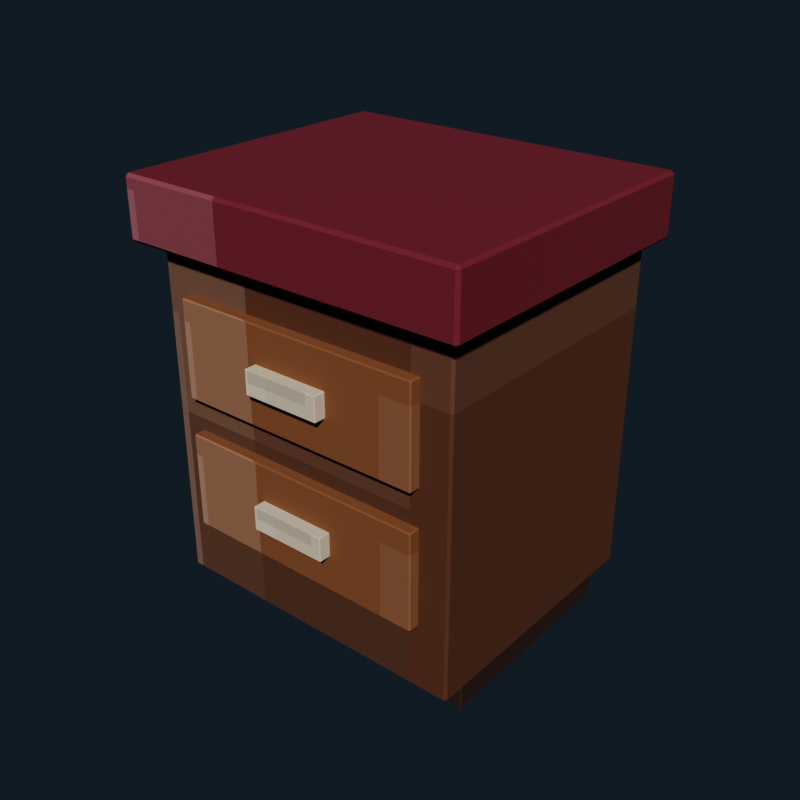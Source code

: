 # Source: bedroom_nightstand.blend  (saved by Blender 5.2.44; exported with 4.5.12 LTS)
import bpy
from mathutils import Matrix  # noqa: F401  (used for matrix-valued properties, if any)

bpy.ops.wm.read_factory_settings(use_empty=True)
scene = bpy.context.scene
scene.name = 'Scene'

# ---- collections
col_collection = bpy.data.collections.new('Collection'); scene.collection.children.link(col_collection)

# ---- images (referenced by path relative to the original .blend; pixels are not part of the script)
import os
ASSET_DIR = os.environ.get("B2B_ASSET_DIR", "")  # directory of the original .blend (textures are referenced by path, not embedded)
HERE = os.path.dirname(os.path.abspath(__file__))  # packed textures are extracted next to this script under _unpacked/

def load_image(name, relpath, width, height, colorspace="sRGB"):
    """Load a texture the original file referenced (path relative to the .blend, or extracted next to this script)."""
    p = next((c for c in (os.path.join(HERE, relpath), os.path.join(ASSET_DIR, relpath)) if relpath and os.path.exists(c)), "")
    if p:
        img = bpy.data.images.load(p, check_existing=True)
        img.name = name
    else:  # same state as the original file: an image datablock whose file is absent (Cycles renders it pink)
        img = bpy.data.images.new(name, width, height)
        img.source = "FILE"
        img.filepath = "//" + (relpath or name)
    img.colorspace_settings.name = colorspace
    return img
img_bedroom_nightstand_pixel_atlas = load_image('bedroom_nightstand_pixel_atlas', '_unpacked/bedroom_nightstand_pixel_atlas.4b0a8417.png', 144, 16, 'sRGB')

# ---- materials (node trees are filled in below, after node groups)
mat_bedroom_nightstand_pixel_paint = bpy.data.materials.new('Bedroom Nightstand pixel paint')

# ---- material node trees
mat_bedroom_nightstand_pixel_paint.use_nodes = True; mat_bedroom_nightstand_pixel_paint.node_tree.nodes.clear()
_N = mat_bedroom_nightstand_pixel_paint.node_tree.nodes; _L = mat_bedroom_nightstand_pixel_paint.node_tree.links
n0 = _N.new('ShaderNodeBsdfPrincipled'); n0.name = 'Principled BSDF'; n0.location = (-200, 100)
n0.inputs[2].default_value = 0.84
n0.inputs[10].default_value = 0.005
n1 = _N.new('ShaderNodeOutputMaterial'); n1.name = 'Material Output'; n1.location = (200, 100)
n2 = _N.new('ShaderNodeTexImage'); n2.name = 'Image Texture'; n2.location = (0, 0)
n2.image = img_bedroom_nightstand_pixel_atlas
n2.interpolation = 'Closest'
_L.new(n0.outputs[0], n1.inputs[0])
_L.new(n2.outputs[0], n0.inputs[0])
n1.is_active_output = True

# ---- world
world_world = bpy.data.worlds.new('World'); scene.world = world_world
world_world.use_nodes = True; world_world.node_tree.nodes.clear()
_N = world_world.node_tree.nodes; _L = world_world.node_tree.links
n0 = _N.new('ShaderNodeOutputWorld'); n0.name = 'World Output'; n0.location = (200, 100)
n1 = _N.new('ShaderNodeBackground'); n1.name = 'Background'; n1.location = (-200, 100)
n1.inputs[0].default_value = (0.04314, 0.06275, 0.09412, 1.0)
n1.inputs[1].default_value = 0.36
_L.new(n1.outputs[0], n0.inputs[0])
n0.is_active_output = True
world_world.color = (0.05088, 0.05088, 0.05088)
world_world.sun_shadow_jitter_overblur = 0.0

# ---- meshes
me_cube = bpy.data.meshes.new('Cube')
me_cube.from_pydata([(-0.256, -0.221, -0.29), (-0.256, -0.225, -0.286), (-0.26, -0.221, -0.286), (-0.256, -0.225, 0.286), (-0.256, -0.221, 0.29), (-0.26, -0.221, 0.286), (-0.256, 0.221, -0.29), (-0.26, 0.221, -0.286), (-0.256, 0.225, -0.286), (-0.256, 0.221, 0.29), (-0.256, 0.225, 0.286), (-0.26, 0.221, 0.286), (0.256, -0.221, -0.29), (0.26, -0.221, -0.286), (0.256, -0.225, -0.286), (0.256, -0.221, 0.29), (0.256, -0.225, 0.286), (0.26, -0.221, 0.286), (0.256, 0.221, -0.29), (0.256, 0.225, -0.286), (0.26, 0.221, -0.286), (0.256, 0.221, 0.29), (0.26, 0.221, 0.286), (0.256, 0.225, 0.286)], [], [(0, 1, 2), (3, 4, 5), (6, 7, 8), (9, 10, 11), (12, 13, 14), (15, 16, 17), (18, 19, 20), (21, 22, 23), (6, 0, 2, 7), (1, 3, 5, 2), (4, 9, 11, 5), (10, 8, 7, 11), (18, 6, 8, 19), (9, 21, 23, 10), (22, 20, 19, 23), (12, 18, 20, 13), (21, 15, 17, 22), (16, 14, 13, 17), (0, 12, 14, 1), (15, 4, 3, 16), (6, 18, 12, 0), (2, 5, 11, 7), (14, 16, 3, 1), (21, 9, 4, 15), (8, 10, 23, 19), (20, 22, 17, 13)])
_uv = me_cube.uv_layers.new(name='UVMap')
_uv.uv.foreach_set('vector', [0.2409, 0.7205, 0.2409, 0.7225, 0.2407, 0.7205, 0.29, 0.9433, 0.2901, 0.9433, 0.29, 0.945, 0.2409, 0.502, 0.2407, 0.502, 0.2409, 0.5, 0.2901, 0.278, 0.29, 0.2792, 0.29, 0.276, 0.2652, 0.7205, 0.2655, 0.7205, 0.2654, 0.7234, 0.2902, 0.7224, 0.29, 0.7242, 0.29, 0.721, 0.2652, 0.502, 0.2654, 0.4991, 0.2655, 0.502, 0.2902, 0.5011, 0.29, 0.502, 0.29, 0.4987, 0.2409, 0.502, 0.2409, 0.7205, 0.2407, 0.7205, 0.2407, 0.502, 0.2656, 0.055, 0.29, 0.055, 0.29, 0.05698, 0.2656, 0.05698, 0.2901, 0.05698, 0.2901, 0.278, 0.29, 0.276, 0.29, 0.05698, 0.29, 0.2792, 0.2656, 0.2792, 0.2656, 0.2755, 0.29, 0.276, 0.2652, 0.502, 0.2409, 0.502, 0.2409, 0.5, 0.2654, 0.4991, 0.2901, 0.278, 0.2902, 0.5011, 0.29, 0.4987, 0.29, 0.2792, 0.29, 0.502, 0.2655, 0.502, 0.2654, 0.4991, 0.29, 0.4987, 0.2652, 0.7205, 0.2652, 0.502, 0.2655, 0.502, 0.2655, 0.7205, 0.2902, 0.5011, 0.2902, 0.7224, 0.29, 0.721, 0.29, 0.502, 0.29, 0.7242, 0.2654, 0.7234, 0.2655, 0.7205, 0.29, 0.721, 0.2409, 0.7205, 0.2652, 0.7205, 0.2654, 0.7234, 0.2409, 0.7225, 0.2902, 0.7224, 0.2901, 0.9433, 0.29, 0.9433, 0.29, 0.7242, 0.2409, 0.502, 0.2652, 0.502, 0.2652, 0.7205, 0.2409, 0.7205, 0.2656, 0.05698, 0.29, 0.05698, 0.29, 0.276, 0.2656, 0.2755, 0.2654, 0.7234, 0.29, 0.7242, 0.29, 0.9433, 0.2656, 0.9433, 0.2902, 0.5011, 0.3147, 0.502, 0.3147, 0.7205, 0.2902, 0.7224, 0.2656, 0.2792, 0.29, 0.2792, 0.29, 0.4987, 0.2654, 0.4991, 0.2655, 0.502, 0.29, 0.502, 0.29, 0.721, 0.2655, 0.7205])
me_cube.materials.append(mat_bedroom_nightstand_pixel_paint)
me_cube.update()
me_cube_001 = bpy.data.meshes.new('Cube.001')
me_cube_001.from_pydata([(-0.285, -0.245, -0.05), (-0.285, -0.25, -0.045), (-0.29, -0.245, -0.045), (-0.285, -0.25, 0.045), (-0.285, -0.245, 0.05), (-0.29, -0.245, 0.045), (-0.285, 0.245, -0.05), (-0.29, 0.245, -0.045), (-0.285, 0.25, -0.045), (-0.285, 0.245, 0.05), (-0.285, 0.25, 0.045), (-0.29, 0.245, 0.045), (0.285, -0.245, -0.05), (0.29, -0.245, -0.045), (0.285, -0.25, -0.045), (0.285, -0.245, 0.05), (0.285, -0.25, 0.045), (0.29, -0.245, 0.045), (0.285, 0.245, -0.05), (0.285, 0.25, -0.045), (0.29, 0.245, -0.045), (0.285, 0.245, 0.05), (0.29, 0.245, 0.045), (0.285, 0.25, 0.045)], [], [(0, 1, 2), (3, 4, 5), (6, 7, 8), (9, 10, 11), (12, 13, 14), (15, 16, 17), (18, 19, 20), (21, 22, 23), (6, 0, 2, 7), (1, 3, 5, 2), (4, 9, 11, 5), (10, 8, 7, 11), (18, 6, 8, 19), (9, 21, 23, 10), (22, 20, 19, 23), (12, 18, 20, 13), (21, 15, 17, 22), (16, 14, 13, 17), (0, 12, 14, 1), (15, 4, 3, 16), (6, 18, 12, 0), (2, 5, 11, 7), (14, 16, 3, 1), (21, 9, 4, 15), (8, 10, 23, 19), (20, 22, 17, 13)])
_uv = me_cube_001.uv_layers.new(name='UVMap')
_uv.uv.foreach_set('vector', [0.4631, 0.7203, 0.4631, 0.7225, 0.4629, 0.7203, 0.5111, 0.9431, 0.5124, 0.9431, 0.5111, 0.945, 0.4631, 0.5022, 0.4629, 0.5022, 0.4631, 0.5, 0.5124, 0.278, 0.5111, 0.2794, 0.5111, 0.2758, 0.4874, 0.7203, 0.4886, 0.7203, 0.4882, 0.7235, 0.5125, 0.7223, 0.5111, 0.7244, 0.5111, 0.7208, 0.4874, 0.5022, 0.4882, 0.499, 0.4886, 0.5022, 0.5125, 0.5012, 0.5111, 0.5022, 0.5111, 0.4986, 0.4631, 0.5022, 0.4631, 0.7203, 0.4629, 0.7203, 0.4629, 0.5022, 0.4889, 0.055, 0.5111, 0.055, 0.5111, 0.05722, 0.4889, 0.05722, 0.5124, 0.05722, 0.5124, 0.278, 0.5111, 0.2758, 0.5111, 0.05722, 0.5111, 0.2794, 0.4889, 0.2794, 0.4889, 0.2753, 0.5111, 0.2758, 0.4874, 0.5022, 0.4631, 0.5022, 0.4631, 0.5, 0.4882, 0.499, 0.5124, 0.278, 0.5125, 0.5012, 0.5111, 0.4986, 0.5111, 0.2794, 0.5111, 0.5022, 0.4886, 0.5022, 0.4882, 0.499, 0.5111, 0.4986, 0.4874, 0.7203, 0.4874, 0.5022, 0.4886, 0.5022, 0.4886, 0.7203, 0.5125, 0.5012, 0.5125, 0.7223, 0.5111, 0.7208, 0.5111, 0.5022, 0.5111, 0.7244, 0.4882, 0.7235, 0.4886, 0.7203, 0.5111, 0.7208, 0.4631, 0.7203, 0.4874, 0.7203, 0.4882, 0.7235, 0.4631, 0.7225, 0.5125, 0.7223, 0.5124, 0.9431, 0.5111, 0.9431, 0.5111, 0.7244, 0.4631, 0.5022, 0.4874, 0.5022, 0.4874, 0.7203, 0.4631, 0.7203, 0.4889, 0.05722, 0.5111, 0.05722, 0.5111, 0.2758, 0.4889, 0.2753, 0.4882, 0.7235, 0.5111, 0.7244, 0.5111, 0.9431, 0.4889, 0.9431, 0.5125, 0.5012, 0.5369, 0.5022, 0.5369, 0.7203, 0.5125, 0.7223, 0.4889, 0.2794, 0.5111, 0.2794, 0.5111, 0.4986, 0.4882, 0.499, 0.4886, 0.5022, 0.5111, 0.5022, 0.5111, 0.7208, 0.4886, 0.7203])
me_cube_001.materials.append(mat_bedroom_nightstand_pixel_paint)
me_cube_001.update()
me_cube_002 = bpy.data.meshes.new('Cube.002')
me_cube_002.from_pydata([(-0.208, -0.0105, -0.08), (-0.208, -0.0125, -0.078), (-0.21, -0.0105, -0.078), (-0.208, -0.0125, 0.078), (-0.208, -0.0105, 0.08), (-0.21, -0.0105, 0.078), (-0.208, 0.0105, -0.08), (-0.21, 0.0105, -0.078), (-0.208, 0.0125, -0.078), (-0.208, 0.0105, 0.08), (-0.208, 0.0125, 0.078), (-0.21, 0.0105, 0.078), (0.208, -0.0105, -0.08), (0.21, -0.0105, -0.078), (0.208, -0.0125, -0.078), (0.208, -0.0105, 0.08), (0.208, -0.0125, 0.078), (0.21, -0.0105, 0.078), (0.208, 0.0105, -0.08), (0.208, 0.0125, -0.078), (0.21, 0.0105, -0.078), (0.208, 0.0105, 0.08), (0.21, 0.0105, 0.078), (0.208, 0.0125, 0.078)], [], [(0, 1, 2), (3, 4, 5), (6, 7, 8), (9, 10, 11), (12, 13, 14), (15, 16, 17), (18, 19, 20), (21, 22, 23), (6, 0, 2, 7), (1, 3, 5, 2), (4, 9, 11, 5), (10, 8, 7, 11), (18, 6, 8, 19), (9, 21, 23, 10), (22, 20, 19, 23), (12, 18, 20, 13), (21, 15, 17, 22), (16, 14, 13, 17), (0, 12, 14, 1), (15, 4, 3, 16), (6, 18, 12, 0), (2, 5, 11, 7), (14, 16, 3, 1), (21, 9, 4, 15), (8, 10, 23, 19), (20, 22, 17, 13)])
_uv = me_cube_002.uv_layers.new(name='UVMap')
_uv.uv.foreach_set('vector', [0.3519, 0.7047, 0.3519, 0.7225, 0.3518, 0.7047, 0.4009, 0.9439, 0.4013, 0.9439, 0.4009, 0.945, 0.3519, 0.5178, 0.3518, 0.5178, 0.3519, 0.5, 0.4013, 0.2723, 0.4009, 0.2786, 0.4009, 0.2641, 0.3764, 0.7047, 0.3768, 0.7047, 0.3766, 0.723, 0.4013, 0.7141, 0.4009, 0.7236, 0.4009, 0.7092, 0.3764, 0.5178, 0.3766, 0.4995, 0.3768, 0.5178, 0.4013, 0.5131, 0.4009, 0.5178, 0.4009, 0.4992, 0.3519, 0.5178, 0.3519, 0.7047, 0.3518, 0.7047, 0.3518, 0.5178, 0.3768, 0.055, 0.4009, 0.055, 0.4009, 0.0728, 0.3768, 0.0728, 0.4013, 0.0728, 0.4013, 0.2723, 0.4009, 0.2641, 0.4009, 0.0728, 0.4009, 0.2786, 0.3768, 0.2786, 0.3768, 0.2597, 0.4009, 0.2641, 0.3764, 0.5178, 0.3519, 0.5178, 0.3519, 0.5, 0.3766, 0.4995, 0.4013, 0.2723, 0.4013, 0.5131, 0.4009, 0.4992, 0.4009, 0.2786, 0.4009, 0.5178, 0.3768, 0.5178, 0.3766, 0.4995, 0.4009, 0.4992, 0.3764, 0.7047, 0.3764, 0.5178, 0.3768, 0.5178, 0.3768, 0.7047, 0.4013, 0.5131, 0.4013, 0.7141, 0.4009, 0.7092, 0.4009, 0.5178, 0.4009, 0.7236, 0.3766, 0.723, 0.3768, 0.7047, 0.4009, 0.7092, 0.3519, 0.7047, 0.3764, 0.7047, 0.3766, 0.723, 0.3519, 0.7225, 0.4013, 0.7141, 0.4013, 0.9439, 0.4009, 0.9439, 0.4009, 0.7236, 0.3519, 0.5178, 0.3764, 0.5178, 0.3764, 0.7047, 0.3519, 0.7047, 0.3768, 0.0728, 0.4009, 0.0728, 0.4009, 0.2641, 0.3768, 0.2597, 0.3766, 0.723, 0.4009, 0.7236, 0.4009, 0.9439, 0.3768, 0.9439, 0.4013, 0.5131, 0.4259, 0.5178, 0.4259, 0.7047, 0.4013, 0.7141, 0.3768, 0.2786, 0.4009, 0.2786, 0.4009, 0.4992, 0.3766, 0.4995, 0.3768, 0.5178, 0.4009, 0.5178, 0.4009, 0.7092, 0.3768, 0.7047])
me_cube_002.materials.append(mat_bedroom_nightstand_pixel_paint)
me_cube_002.update()
me_cube_003 = bpy.data.meshes.new('Cube.003')
me_cube_003.from_pydata([(-0.064, -0.011, -0.02), (-0.064, -0.012, -0.019), (-0.065, -0.011, -0.019), (-0.064, -0.012, 0.019), (-0.064, -0.011, 0.02), (-0.065, -0.011, 0.019), (-0.064, 0.011, -0.02), (-0.065, 0.011, -0.019), (-0.064, 0.012, -0.019), (-0.064, 0.011, 0.02), (-0.064, 0.012, 0.019), (-0.065, 0.011, 0.019), (0.064, -0.011, -0.02), (0.065, -0.011, -0.019), (0.064, -0.012, -0.019), (0.064, -0.011, 0.02), (0.064, -0.012, 0.019), (0.065, -0.011, 0.019), (0.064, 0.011, -0.02), (0.064, 0.012, -0.019), (0.065, 0.011, -0.019), (0.064, 0.011, 0.02), (0.065, 0.011, 0.019), (0.064, 0.012, 0.019)], [], [(0, 1, 2), (3, 4, 5), (6, 7, 8), (9, 10, 11), (12, 13, 14), (15, 16, 17), (18, 19, 20), (21, 22, 23), (6, 0, 2, 7), (1, 3, 5, 2), (4, 9, 11, 5), (10, 8, 7, 11), (18, 6, 8, 19), (9, 21, 23, 10), (22, 20, 19, 23), (12, 18, 20, 13), (21, 15, 17, 22), (16, 14, 13, 17), (0, 12, 14, 1), (15, 4, 3, 16), (6, 18, 12, 0), (2, 5, 11, 7), (14, 16, 3, 1), (21, 9, 4, 15), (8, 10, 23, 19), (20, 22, 17, 13)])
_uv = me_cube_003.uv_layers.new(name='UVMap')
_uv.uv.foreach_set('vector', [0.6853, 0.7132, 0.6853, 0.7225, 0.6851, 0.7132, 0.734, 0.9433, 0.7346, 0.9433, 0.734, 0.945, 0.6853, 0.5093, 0.6851, 0.5093, 0.6853, 0.5, 0.7346, 0.2756, 0.734, 0.2792, 0.734, 0.2705, 0.7097, 0.7132, 0.7103, 0.7132, 0.7101, 0.7234, 0.7347, 0.7187, 0.734, 0.7242, 0.734, 0.7155, 0.7097, 0.5093, 0.7101, 0.4991, 0.7103, 0.5093, 0.7347, 0.5065, 0.734, 0.5093, 0.734, 0.4987, 0.6853, 0.5093, 0.6853, 0.7132, 0.6851, 0.7132, 0.6851, 0.5093, 0.7105, 0.055, 0.734, 0.055, 0.734, 0.06427, 0.7105, 0.06427, 0.7346, 0.06427, 0.7346, 0.2756, 0.734, 0.2705, 0.734, 0.06427, 0.734, 0.2792, 0.7105, 0.2792, 0.7105, 0.2682, 0.734, 0.2705, 0.7097, 0.5093, 0.6853, 0.5093, 0.6853, 0.5, 0.7101, 0.4991, 0.7346, 0.2756, 0.7347, 0.5065, 0.734, 0.4987, 0.734, 0.2792, 0.734, 0.5093, 0.7103, 0.5093, 0.7101, 0.4991, 0.734, 0.4987, 0.7097, 0.7132, 0.7097, 0.5093, 0.7103, 0.5093, 0.7103, 0.7132, 0.7347, 0.5065, 0.7347, 0.7187, 0.734, 0.7155, 0.734, 0.5093, 0.734, 0.7242, 0.7101, 0.7234, 0.7103, 0.7132, 0.734, 0.7155, 0.6853, 0.7132, 0.7097, 0.7132, 0.7101, 0.7234, 0.6853, 0.7225, 0.7347, 0.7187, 0.7346, 0.9433, 0.734, 0.9433, 0.734, 0.7242, 0.6853, 0.5093, 0.7097, 0.5093, 0.7097, 0.7132, 0.6853, 0.7132, 0.7105, 0.06427, 0.734, 0.06427, 0.734, 0.2705, 0.7105, 0.2682, 0.7101, 0.7234, 0.734, 0.7242, 0.734, 0.9433, 0.7105, 0.9433, 0.7347, 0.5065, 0.7591, 0.5093, 0.7591, 0.7132, 0.7347, 0.7187, 0.7105, 0.2792, 0.734, 0.2792, 0.734, 0.4987, 0.7101, 0.4991, 0.7103, 0.5093, 0.734, 0.5093, 0.734, 0.7155, 0.7103, 0.7132])
me_cube_003.materials.append(mat_bedroom_nightstand_pixel_paint)
me_cube_003.update()
me_cube_004 = bpy.data.meshes.new('Cube.004')
me_cube_004.from_pydata([(-0.208, -0.0105, -0.08), (-0.208, -0.0125, -0.078), (-0.21, -0.0105, -0.078), (-0.208, -0.0125, 0.078), (-0.208, -0.0105, 0.08), (-0.21, -0.0105, 0.078), (-0.208, 0.0105, -0.08), (-0.21, 0.0105, -0.078), (-0.208, 0.0125, -0.078), (-0.208, 0.0105, 0.08), (-0.208, 0.0125, 0.078), (-0.21, 0.0105, 0.078), (0.208, -0.0105, -0.08), (0.21, -0.0105, -0.078), (0.208, -0.0125, -0.078), (0.208, -0.0105, 0.08), (0.208, -0.0125, 0.078), (0.21, -0.0105, 0.078), (0.208, 0.0105, -0.08), (0.208, 0.0125, -0.078), (0.21, 0.0105, -0.078), (0.208, 0.0105, 0.08), (0.21, 0.0105, 0.078), (0.208, 0.0125, 0.078)], [], [(0, 1, 2), (3, 4, 5), (6, 7, 8), (9, 10, 11), (12, 13, 14), (15, 16, 17), (18, 19, 20), (21, 22, 23), (6, 0, 2, 7), (1, 3, 5, 2), (4, 9, 11, 5), (10, 8, 7, 11), (18, 6, 8, 19), (9, 21, 23, 10), (22, 20, 19, 23), (12, 18, 20, 13), (21, 15, 17, 22), (16, 14, 13, 17), (0, 12, 14, 1), (15, 4, 3, 16), (6, 18, 12, 0), (2, 5, 11, 7), (14, 16, 3, 1), (21, 9, 4, 15), (8, 10, 23, 19), (20, 22, 17, 13)])
_uv = me_cube_004.uv_layers.new(name='UVMap')
_uv.uv.foreach_set('vector', [0.3519, 0.7047, 0.3519, 0.7225, 0.3518, 0.7047, 0.4009, 0.9439, 0.4013, 0.9439, 0.4009, 0.945, 0.3519, 0.5178, 0.3518, 0.5178, 0.3519, 0.5, 0.4013, 0.2723, 0.4009, 0.2786, 0.4009, 0.2641, 0.3764, 0.7047, 0.3768, 0.7047, 0.3766, 0.723, 0.4013, 0.7141, 0.4009, 0.7236, 0.4009, 0.7092, 0.3764, 0.5178, 0.3766, 0.4995, 0.3768, 0.5178, 0.4013, 0.5131, 0.4009, 0.5178, 0.4009, 0.4992, 0.3519, 0.5178, 0.3519, 0.7047, 0.3518, 0.7047, 0.3518, 0.5178, 0.3768, 0.055, 0.4009, 0.055, 0.4009, 0.0728, 0.3768, 0.0728, 0.4013, 0.0728, 0.4013, 0.2723, 0.4009, 0.2641, 0.4009, 0.0728, 0.4009, 0.2786, 0.3768, 0.2786, 0.3768, 0.2597, 0.4009, 0.2641, 0.3764, 0.5178, 0.3519, 0.5178, 0.3519, 0.5, 0.3766, 0.4995, 0.4013, 0.2723, 0.4013, 0.5131, 0.4009, 0.4992, 0.4009, 0.2786, 0.4009, 0.5178, 0.3768, 0.5178, 0.3766, 0.4995, 0.4009, 0.4992, 0.3764, 0.7047, 0.3764, 0.5178, 0.3768, 0.5178, 0.3768, 0.7047, 0.4013, 0.5131, 0.4013, 0.7141, 0.4009, 0.7092, 0.4009, 0.5178, 0.4009, 0.7236, 0.3766, 0.723, 0.3768, 0.7047, 0.4009, 0.7092, 0.3519, 0.7047, 0.3764, 0.7047, 0.3766, 0.723, 0.3519, 0.7225, 0.4013, 0.7141, 0.4013, 0.9439, 0.4009, 0.9439, 0.4009, 0.7236, 0.3519, 0.5178, 0.3764, 0.5178, 0.3764, 0.7047, 0.3519, 0.7047, 0.3768, 0.0728, 0.4009, 0.0728, 0.4009, 0.2641, 0.3768, 0.2597, 0.3766, 0.723, 0.4009, 0.7236, 0.4009, 0.9439, 0.3768, 0.9439, 0.4013, 0.5131, 0.4259, 0.5178, 0.4259, 0.7047, 0.4013, 0.7141, 0.3768, 0.2786, 0.4009, 0.2786, 0.4009, 0.4992, 0.3766, 0.4995, 0.3768, 0.5178, 0.4009, 0.5178, 0.4009, 0.7092, 0.3768, 0.7047])
me_cube_004.materials.append(mat_bedroom_nightstand_pixel_paint)
me_cube_004.update()
me_cube_005 = bpy.data.meshes.new('Cube.005')
me_cube_005.from_pydata([(-0.064, -0.011, -0.02), (-0.064, -0.012, -0.019), (-0.065, -0.011, -0.019), (-0.064, -0.012, 0.019), (-0.064, -0.011, 0.02), (-0.065, -0.011, 0.019), (-0.064, 0.011, -0.02), (-0.065, 0.011, -0.019), (-0.064, 0.012, -0.019), (-0.064, 0.011, 0.02), (-0.064, 0.012, 0.019), (-0.065, 0.011, 0.019), (0.064, -0.011, -0.02), (0.065, -0.011, -0.019), (0.064, -0.012, -0.019), (0.064, -0.011, 0.02), (0.064, -0.012, 0.019), (0.065, -0.011, 0.019), (0.064, 0.011, -0.02), (0.064, 0.012, -0.019), (0.065, 0.011, -0.019), (0.064, 0.011, 0.02), (0.065, 0.011, 0.019), (0.064, 0.012, 0.019)], [], [(0, 1, 2), (3, 4, 5), (6, 7, 8), (9, 10, 11), (12, 13, 14), (15, 16, 17), (18, 19, 20), (21, 22, 23), (6, 0, 2, 7), (1, 3, 5, 2), (4, 9, 11, 5), (10, 8, 7, 11), (18, 6, 8, 19), (9, 21, 23, 10), (22, 20, 19, 23), (12, 18, 20, 13), (21, 15, 17, 22), (16, 14, 13, 17), (0, 12, 14, 1), (15, 4, 3, 16), (6, 18, 12, 0), (2, 5, 11, 7), (14, 16, 3, 1), (21, 9, 4, 15), (8, 10, 23, 19), (20, 22, 17, 13)])
_uv = me_cube_005.uv_layers.new(name='UVMap')
_uv.uv.foreach_set('vector', [0.6853, 0.7132, 0.6853, 0.7225, 0.6851, 0.7132, 0.734, 0.9433, 0.7346, 0.9433, 0.734, 0.945, 0.6853, 0.5093, 0.6851, 0.5093, 0.6853, 0.5, 0.7346, 0.2756, 0.734, 0.2792, 0.734, 0.2705, 0.7097, 0.7132, 0.7103, 0.7132, 0.7101, 0.7234, 0.7347, 0.7187, 0.734, 0.7242, 0.734, 0.7155, 0.7097, 0.5093, 0.7101, 0.4991, 0.7103, 0.5093, 0.7347, 0.5065, 0.734, 0.5093, 0.734, 0.4987, 0.6853, 0.5093, 0.6853, 0.7132, 0.6851, 0.7132, 0.6851, 0.5093, 0.7105, 0.055, 0.734, 0.055, 0.734, 0.06427, 0.7105, 0.06427, 0.7346, 0.06427, 0.7346, 0.2756, 0.734, 0.2705, 0.734, 0.06427, 0.734, 0.2792, 0.7105, 0.2792, 0.7105, 0.2682, 0.734, 0.2705, 0.7097, 0.5093, 0.6853, 0.5093, 0.6853, 0.5, 0.7101, 0.4991, 0.7346, 0.2756, 0.7347, 0.5065, 0.734, 0.4987, 0.734, 0.2792, 0.734, 0.5093, 0.7103, 0.5093, 0.7101, 0.4991, 0.734, 0.4987, 0.7097, 0.7132, 0.7097, 0.5093, 0.7103, 0.5093, 0.7103, 0.7132, 0.7347, 0.5065, 0.7347, 0.7187, 0.734, 0.7155, 0.734, 0.5093, 0.734, 0.7242, 0.7101, 0.7234, 0.7103, 0.7132, 0.734, 0.7155, 0.6853, 0.7132, 0.7097, 0.7132, 0.7101, 0.7234, 0.6853, 0.7225, 0.7347, 0.7187, 0.7346, 0.9433, 0.734, 0.9433, 0.734, 0.7242, 0.6853, 0.5093, 0.7097, 0.5093, 0.7097, 0.7132, 0.6853, 0.7132, 0.7105, 0.06427, 0.734, 0.06427, 0.734, 0.2705, 0.7105, 0.2682, 0.7101, 0.7234, 0.734, 0.7242, 0.734, 0.9433, 0.7105, 0.9433, 0.7347, 0.5065, 0.7591, 0.5093, 0.7591, 0.7132, 0.7347, 0.7187, 0.7105, 0.2792, 0.734, 0.2792, 0.734, 0.4987, 0.7101, 0.4991, 0.7103, 0.5093, 0.734, 0.5093, 0.734, 0.7155, 0.7103, 0.7132])
me_cube_005.materials.append(mat_bedroom_nightstand_pixel_paint)
me_cube_005.update()
me_cube_006 = bpy.data.meshes.new('Cube.006')
me_cube_006.from_pydata([(-0.038, -0.173, -0.055), (-0.038, -0.175, -0.053), (-0.04, -0.173, -0.053), (-0.038, -0.175, 0.053), (-0.038, -0.173, 0.055), (-0.04, -0.173, 0.053), (-0.038, 0.173, -0.055), (-0.04, 0.173, -0.053), (-0.038, 0.175, -0.053), (-0.038, 0.173, 0.055), (-0.038, 0.175, 0.053), (-0.04, 0.173, 0.053), (0.038, -0.173, -0.055), (0.04, -0.173, -0.053), (0.038, -0.175, -0.053), (0.038, -0.173, 0.055), (0.038, -0.175, 0.053), (0.04, -0.173, 0.053), (0.038, 0.173, -0.055), (0.038, 0.175, -0.053), (0.04, 0.173, -0.053), (0.038, 0.173, 0.055), (0.04, 0.173, 0.053), (0.038, 0.175, 0.053)], [], [(0, 1, 2), (3, 4, 5), (6, 7, 8), (9, 10, 11), (12, 13, 14), (15, 16, 17), (18, 19, 20), (21, 22, 23), (6, 0, 2, 7), (1, 3, 5, 2), (4, 9, 11, 5), (10, 8, 7, 11), (18, 6, 8, 19), (9, 21, 23, 10), (22, 20, 19, 23), (12, 18, 20, 13), (21, 15, 17, 22), (16, 14, 13, 17), (0, 12, 14, 1), (15, 4, 3, 16), (6, 18, 12, 0), (2, 5, 11, 7), (14, 16, 3, 1), (21, 9, 4, 15), (8, 10, 23, 19), (20, 22, 17, 13)])
_uv = me_cube_006.uv_layers.new(name='UVMap')
_uv.uv.foreach_set('vector', [0.1302, 0.7212, 0.1302, 0.7225, 0.1296, 0.7212, 0.1786, 0.9394, 0.179, 0.9394, 0.1786, 0.945, 0.1302, 0.5013, 0.1296, 0.5013, 0.1302, 0.5, 0.179, 0.2808, 0.1786, 0.2831, 0.1786, 0.2765, 0.1537, 0.7212, 0.1546, 0.7212, 0.1542, 0.7253, 0.1793, 0.7246, 0.1786, 0.7281, 0.1786, 0.7215, 0.1537, 0.5013, 0.1542, 0.4972, 0.1546, 0.5013, 0.1793, 0.4996, 0.1786, 0.5013, 0.1786, 0.4958, 0.1302, 0.5013, 0.1302, 0.7212, 0.1296, 0.7212, 0.1296, 0.5013, 0.1548, 0.055, 0.1786, 0.055, 0.1786, 0.05627, 0.1548, 0.05627, 0.179, 0.05627, 0.179, 0.2808, 0.1786, 0.2765, 0.1786, 0.05627, 0.1786, 0.2831, 0.1548, 0.2831, 0.1548, 0.2762, 0.1786, 0.2765, 0.1537, 0.5013, 0.1302, 0.5013, 0.1302, 0.5, 0.1542, 0.4972, 0.179, 0.2808, 0.1793, 0.4996, 0.1786, 0.4958, 0.1786, 0.2831, 0.1786, 0.5013, 0.1546, 0.5013, 0.1542, 0.4972, 0.1786, 0.4958, 0.1537, 0.7212, 0.1537, 0.5013, 0.1546, 0.5013, 0.1546, 0.7212, 0.1793, 0.4996, 0.1793, 0.7246, 0.1786, 0.7215, 0.1786, 0.5013, 0.1786, 0.7281, 0.1542, 0.7253, 0.1546, 0.7212, 0.1786, 0.7215, 0.1302, 0.7212, 0.1537, 0.7212, 0.1542, 0.7253, 0.1302, 0.7225, 0.1793, 0.7246, 0.179, 0.9394, 0.1786, 0.9394, 0.1786, 0.7281, 0.1302, 0.5013, 0.1537, 0.5013, 0.1537, 0.7212, 0.1302, 0.7212, 0.1548, 0.05627, 0.1786, 0.05627, 0.1786, 0.2765, 0.1548, 0.2762, 0.1542, 0.7253, 0.1786, 0.7281, 0.1786, 0.9394, 0.1548, 0.9394, 0.1793, 0.4996, 0.2031, 0.5013, 0.2031, 0.7212, 0.1793, 0.7246, 0.1548, 0.2831, 0.1786, 0.2831, 0.1786, 0.4958, 0.1542, 0.4972, 0.1546, 0.5013, 0.1786, 0.5013, 0.1786, 0.7215, 0.1546, 0.7212])
me_cube_006.materials.append(mat_bedroom_nightstand_pixel_paint)
me_cube_006.update()
me_cube_007 = bpy.data.meshes.new('Cube.007')
me_cube_007.from_pydata([(-0.038, -0.173, -0.055), (-0.038, -0.175, -0.053), (-0.04, -0.173, -0.053), (-0.038, -0.175, 0.053), (-0.038, -0.173, 0.055), (-0.04, -0.173, 0.053), (-0.038, 0.173, -0.055), (-0.04, 0.173, -0.053), (-0.038, 0.175, -0.053), (-0.038, 0.173, 0.055), (-0.038, 0.175, 0.053), (-0.04, 0.173, 0.053), (0.038, -0.173, -0.055), (0.04, -0.173, -0.053), (0.038, -0.175, -0.053), (0.038, -0.173, 0.055), (0.038, -0.175, 0.053), (0.04, -0.173, 0.053), (0.038, 0.173, -0.055), (0.038, 0.175, -0.053), (0.04, 0.173, -0.053), (0.038, 0.173, 0.055), (0.04, 0.173, 0.053), (0.038, 0.175, 0.053)], [], [(0, 1, 2), (3, 4, 5), (6, 7, 8), (9, 10, 11), (12, 13, 14), (15, 16, 17), (18, 19, 20), (21, 22, 23), (6, 0, 2, 7), (1, 3, 5, 2), (4, 9, 11, 5), (10, 8, 7, 11), (18, 6, 8, 19), (9, 21, 23, 10), (22, 20, 19, 23), (12, 18, 20, 13), (21, 15, 17, 22), (16, 14, 13, 17), (0, 12, 14, 1), (15, 4, 3, 16), (6, 18, 12, 0), (2, 5, 11, 7), (14, 16, 3, 1), (21, 9, 4, 15), (8, 10, 23, 19), (20, 22, 17, 13)])
_uv = me_cube_007.uv_layers.new(name='UVMap')
_uv.uv.foreach_set('vector', [0.1302, 0.7212, 0.1302, 0.7225, 0.1296, 0.7212, 0.1786, 0.9394, 0.179, 0.9394, 0.1786, 0.945, 0.1302, 0.5013, 0.1296, 0.5013, 0.1302, 0.5, 0.179, 0.2808, 0.1786, 0.2831, 0.1786, 0.2765, 0.1537, 0.7212, 0.1546, 0.7212, 0.1542, 0.7253, 0.1793, 0.7246, 0.1786, 0.7281, 0.1786, 0.7215, 0.1537, 0.5013, 0.1542, 0.4972, 0.1546, 0.5013, 0.1793, 0.4996, 0.1786, 0.5013, 0.1786, 0.4958, 0.1302, 0.5013, 0.1302, 0.7212, 0.1296, 0.7212, 0.1296, 0.5013, 0.1548, 0.055, 0.1786, 0.055, 0.1786, 0.05627, 0.1548, 0.05627, 0.179, 0.05627, 0.179, 0.2808, 0.1786, 0.2765, 0.1786, 0.05627, 0.1786, 0.2831, 0.1548, 0.2831, 0.1548, 0.2762, 0.1786, 0.2765, 0.1537, 0.5013, 0.1302, 0.5013, 0.1302, 0.5, 0.1542, 0.4972, 0.179, 0.2808, 0.1793, 0.4996, 0.1786, 0.4958, 0.1786, 0.2831, 0.1786, 0.5013, 0.1546, 0.5013, 0.1542, 0.4972, 0.1786, 0.4958, 0.1537, 0.7212, 0.1537, 0.5013, 0.1546, 0.5013, 0.1546, 0.7212, 0.1793, 0.4996, 0.1793, 0.7246, 0.1786, 0.7215, 0.1786, 0.5013, 0.1786, 0.7281, 0.1542, 0.7253, 0.1546, 0.7212, 0.1786, 0.7215, 0.1302, 0.7212, 0.1537, 0.7212, 0.1542, 0.7253, 0.1302, 0.7225, 0.1793, 0.7246, 0.179, 0.9394, 0.1786, 0.9394, 0.1786, 0.7281, 0.1302, 0.5013, 0.1537, 0.5013, 0.1537, 0.7212, 0.1302, 0.7212, 0.1548, 0.05627, 0.1786, 0.05627, 0.1786, 0.2765, 0.1548, 0.2762, 0.1542, 0.7253, 0.1786, 0.7281, 0.1786, 0.9394, 0.1548, 0.9394, 0.1793, 0.4996, 0.2031, 0.5013, 0.2031, 0.7212, 0.1793, 0.7246, 0.1548, 0.2831, 0.1786, 0.2831, 0.1786, 0.4958, 0.1542, 0.4972, 0.1546, 0.5013, 0.1786, 0.5013, 0.1786, 0.7215, 0.1546, 0.7212])
me_cube_007.materials.append(mat_bedroom_nightstand_pixel_paint)
me_cube_007.update()

# ---- objects
ob_nightstandbody = bpy.data.objects.new('NightstandBody', me_cube)
ob_nightstandtop = bpy.data.objects.new('NightstandTop', me_cube_001)
ob_nightstanddrawer_1 = bpy.data.objects.new('NightstandDrawer_1', me_cube_002)
ob_nightstandhandle_1 = bpy.data.objects.new('NightstandHandle_1', me_cube_003)
ob_nightstanddrawer_2 = bpy.data.objects.new('NightstandDrawer_2', me_cube_004)
ob_nightstandhandle_2 = bpy.data.objects.new('NightstandHandle_2', me_cube_005)
ob_nightstandfoot_l = bpy.data.objects.new('NightstandFoot_L', me_cube_006)
ob_nightstandfoot_r = bpy.data.objects.new('NightstandFoot_R', me_cube_007)

# ---- transforms, parenting, visibility, modifiers, constraints
ob_nightstandbody.location = (0.0, 0.0, 0.34)
ob_nightstandtop.location = (0.0, -0.01, 0.66)
ob_nightstanddrawer_1.location = (0.0, -0.231, 0.46)
ob_nightstandhandle_1.location = (0.0, -0.251, 0.46)
ob_nightstanddrawer_2.location = (0.0, -0.231, 0.24)
ob_nightstandhandle_2.location = (0.0, -0.251, 0.24)
ob_nightstandfoot_l.location = (-0.21, 0.0, 0.055)
ob_nightstandfoot_r.location = (0.21, 0.0, 0.055)

# ---- collection membership
col_collection.objects.link(ob_nightstandbody)
col_collection.objects.link(ob_nightstandtop)
col_collection.objects.link(ob_nightstanddrawer_1)
col_collection.objects.link(ob_nightstandhandle_1)
col_collection.objects.link(ob_nightstanddrawer_2)
col_collection.objects.link(ob_nightstandhandle_2)
col_collection.objects.link(ob_nightstandfoot_l)
col_collection.objects.link(ob_nightstandfoot_r)

# ---- scene / render settings (as saved in the file)
scene.frame_start = 1; scene.frame_end = 250; scene.frame_set(1)
scene.render.engine = 'BLENDER_EEVEE_NEXT'
scene.render.resolution_x = 640
scene.render.resolution_y = 640
scene.render.bake_bias = 0.0
scene.render.bake_samples = 0
scene.render.compositor_device = 'GPU'
scene.eevee.use_volume_custom_range = False
scene.eevee.fast_gi_thickness_near = 0.1
scene.eevee.fast_gi_thickness_far = 0.0
scene.eevee.ray_tracing_options.screen_trace_thickness = 0.1
scene.view_settings.look = 'AgX - Medium High Contrast'
bpy.context.view_layer.update()

# ---- added for rendering (the .blend has no active camera and no usable light): camera, sun
cam_auto = bpy.data.cameras.new('AutoCamera')
cam_auto.lens = 50.0
cam_auto.sensor_width = 36.0
cam_auto.clip_end = 1000.0
ob_auto_camera = bpy.data.objects.new('AutoCamera', cam_auto)
scene.collection.objects.link(ob_auto_camera)
ob_auto_camera.location = (0.967516, -1.17252, 1.12901)
ob_auto_camera.rotation_euler = (1.09748, -7.21219e-08, 0.694738)
scene.camera = ob_auto_camera
light_auto_sun = bpy.data.lights.new('AutoSun', 'SUN')
light_auto_sun.energy = 3.0
light_auto_sun.angle = 0.0523599
ob_auto_sun = bpy.data.objects.new('AutoSun', light_auto_sun)
scene.collection.objects.link(ob_auto_sun)
ob_auto_sun.rotation_euler = (0.872665, 0.174533, 0.523599)
bpy.context.view_layer.update()

